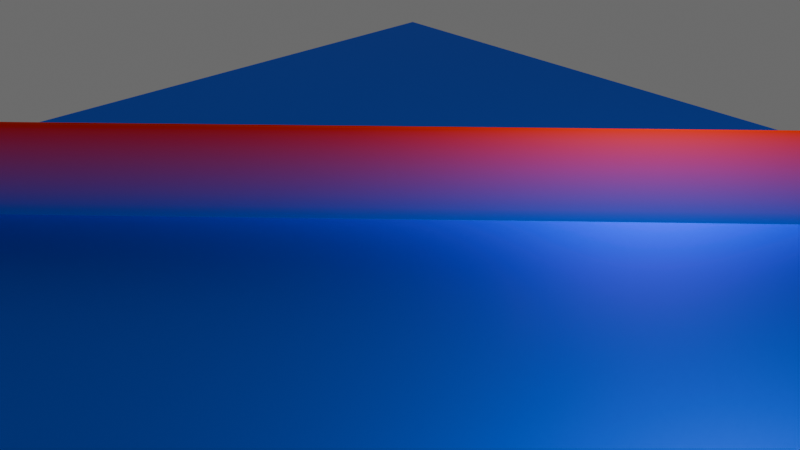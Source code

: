 # Source: 4.0.1_-_.blend  (saved by Blender 5.0.119; exported with 4.5.12 LTS)
import bpy
from mathutils import Matrix  # noqa: F401  (used for matrix-valued properties, if any)

bpy.ops.wm.read_factory_settings(use_empty=True)
scene = bpy.context.scene
scene.name = 'Scene'

# ---- collections
col_collection = bpy.data.collections.new('Collection'); scene.collection.children.link(col_collection)
col_functiongraph = bpy.data.collections.new('FunctionGraph'); scene.collection.children.link(col_functiongraph)

# ---- materials (node trees are filled in below, after node groups)
mat_x = bpy.data.materials.new('材质')

# ---- node groups
ng_x_y = bpy.data.node_groups.new('网格点x,y列表', 'GeometryNodeTree')
_s = ng_x_y.interface.new_socket(name='X', in_out='OUTPUT', socket_type='NodeSocketFloat')
_s = ng_x_y.interface.new_socket(name='Y', in_out='OUTPUT', socket_type='NodeSocketFloat')
_N = ng_x_y.nodes; _L = ng_x_y.links
n0 = _N.new('NodeGroupOutput'); n0.name = '组输出'; n0.location = (293, 21)
n1 = _N.new('GeometryNodeInputPosition'); n1.name = '位置'; n1.location = (-68, -44)
n2 = _N.new('ShaderNodeSeparateXYZ'); n2.name = '分离 XYZ'; n2.location = (113, 21)
_L.new(n1.outputs[0], n2.inputs[0])
_L.new(n2.outputs[0], n0.inputs[0])
_L.new(n2.outputs[1], n0.inputs[1])
n0.is_active_output = True
ng_x = bpy.data.node_groups.new('函数', 'GeometryNodeTree')
_s = ng_x.interface.new_socket(name='z', in_out='OUTPUT', socket_type='NodeSocketFloat')
_s = ng_x.interface.new_socket(name='x', in_out='INPUT', socket_type='NodeSocketFloat')
_s.default_value = 0.5
_s.min_value = -1e+04
_s.max_value = 1e+04
_s = ng_x.interface.new_socket(name='y', in_out='INPUT', socket_type='NodeSocketFloat')
_s.default_value = 0.5
_s.min_value = -1e+04
_s.max_value = 1e+04
_N = ng_x.nodes; _L = ng_x.links
n0 = _N.new('NodeGroupOutput'); n0.name = '组输出'; n0.location = (765, 39)
n1 = _N.new('NodeGroupInput'); n1.name = '组输入'; n1.location = (-214, 0)
n2 = _N.new('ShaderNodeMath'); n2.name = '运算'; n2.location = (29, -36)
n2.operation = 'COMPARE'
n2.inputs[2].default_value = 0.02
n3 = _N.new('NodeFrame'); n3.name = '帧.001'; n3.location = (299, 52)
n3.label = 'z=f(x,y),输出值为z'
n3.width = 198
n2.parent = n3
_L.new(n1.outputs[0], n2.inputs[0])
_L.new(n1.outputs[1], n2.inputs[1])
_L.new(n2.outputs[0], n0.inputs[0])
n0.is_active_output = True
ng_x_1 = bpy.data.node_groups.new('生成初始网格&均匀采样点数量', 'GeometryNodeTree')
_s = ng_x_1.interface.new_socket(name='网格几何数据', in_out='OUTPUT', socket_type='NodeSocketGeometry')
_s = ng_x_1.interface.new_socket(name='x方向上的平面的边长', in_out='INPUT', socket_type='NodeSocketFloat')
_s.default_value = -1.0
_s.min_value = -1e+04
_s.max_value = 1e+04
_s = ng_x_1.interface.new_socket(name='y方向上的平面的边长', in_out='INPUT', socket_type='NodeSocketFloat')
_s.default_value = 1.0
_s.min_value = -1e+04
_s.max_value = 1e+04
_s = ng_x_1.interface.new_socket(name='x方向上的顶点数量', in_out='INPUT', socket_type='NodeSocketInt')
_s.default_value = 100
_s.min_value = 1
_s.max_value = 100000
_s = ng_x_1.interface.new_socket(name='y方向上的顶点数量', in_out='INPUT', socket_type='NodeSocketInt')
_s.default_value = 100
_s.min_value = 1
_s.max_value = 100000
_N = ng_x_1.nodes; _L = ng_x_1.links
n0 = _N.new('NodeGroupOutput'); n0.name = '组输出'; n0.location = (412, 60)
n1 = _N.new('NodeGroupInput'); n1.name = '组输入'; n1.location = (-58, 81)
n2 = _N.new('GeometryNodeMeshGrid'); n2.name = '栅格'; n2.location = (165, 123)
_L.new(n2.outputs[0], n0.inputs[0])
_L.new(n1.outputs[0], n2.inputs[0])
_L.new(n1.outputs[1], n2.inputs[1])
_L.new(n1.outputs[2], n2.inputs[2])
_L.new(n1.outputs[3], n2.inputs[3])
n0.is_active_output = True
ng_i_______i = bpy.data.node_groups.new('输入[i]->点列表[i]', 'GeometryNodeTree')
_s = ng_i_______i.interface.new_socket(name='Geometry', in_out='OUTPUT', socket_type='NodeSocketGeometry')
_s = ng_i_______i.interface.new_socket(name='点列表 - 直接接几何数据', in_out='INPUT', socket_type='NodeSocketGeometry')
_s.description = '直接接几何数据,是自动解算点列表的'
_s = ng_i_______i.interface.new_socket(name='Selection', in_out='INPUT', socket_type='NodeSocketBool')
_s.default_value = True
_s.hide_value = True
_s = ng_i_______i.interface.new_socket(name='输入列表 - 位置', in_out='INPUT', socket_type='NodeSocketVector')
_s.hide_value = True
_s.default_input = 'POSITION'
_s = ng_i_______i.interface.new_socket(name='输入列表 - 偏移', in_out='INPUT', socket_type='NodeSocketVector')
_s.subtype = 'TRANSLATION'
_N = ng_i_______i.nodes; _L = ng_i_______i.links
n0 = _N.new('NodeGroupInput'); n0.name = '组输入'; n0.location = (-440, 0)
n1 = _N.new('NodeGroupOutput'); n1.name = '组输出'; n1.location = (300, 0)
n2 = _N.new('GeometryNodeSetPosition'); n2.name = '设置位置'; n2.location = (-70, 0)
_L.new(n0.outputs[0], n2.inputs[0])
_L.new(n0.outputs[1], n2.inputs[1])
_L.new(n0.outputs[2], n2.inputs[2])
_L.new(n0.outputs[3], n2.inputs[3])
_L.new(n2.outputs[0], n1.inputs[0])
n1.is_active_output = True
ng_x_2 = bpy.data.node_groups.new('网格点列表同索引点替换&构建初始网格', 'GeometryNodeTree')
_s = ng_x_2.interface.new_socket(name='Geometry', in_out='OUTPUT', socket_type='NodeSocketGeometry')
_s = ng_x_2.interface.new_socket(name='x方向上的平面的边长', in_out='INPUT', socket_type='NodeSocketFloat')
_s.default_value = 2.0
_s.min_value = -1e+04
_s.max_value = 1e+04
_s = ng_x_2.interface.new_socket(name='y方向上的平面的边长', in_out='INPUT', socket_type='NodeSocketFloat')
_s.default_value = 2.0
_s.min_value = -1e+04
_s.max_value = 1e+04
_s = ng_x_2.interface.new_socket(name='x方向上的顶点数量', in_out='INPUT', socket_type='NodeSocketInt')
_s.default_value = 100
_s.min_value = 1
_s.max_value = 100000
_s = ng_x_2.interface.new_socket(name='y方向上的顶点数量', in_out='INPUT', socket_type='NodeSocketInt')
_s.default_value = 100
_s.min_value = 1
_s.max_value = 100000
_s = ng_x_2.interface.new_socket(name='X', in_out='INPUT', socket_type='NodeSocketFloat')
_s.min_value = -1e+04
_s.max_value = 1e+04
_s = ng_x_2.interface.new_socket(name='Y', in_out='INPUT', socket_type='NodeSocketFloat')
_s.min_value = -1e+04
_s.max_value = 1e+04
_s = ng_x_2.interface.new_socket(name='Z', in_out='INPUT', socket_type='NodeSocketFloat')
_s.min_value = -1e+04
_s.max_value = 1e+04
ng_x_2.description = '输入的x,y,z列表[i]->初始采样点x,y,z列表[i]'
_N = ng_x_2.nodes; _L = ng_x_2.links
n0 = _N.new('NodeGroupOutput'); n0.name = '组输出'; n0.location = (406, 0)
n1 = _N.new('NodeGroupInput'); n1.name = '组输入'; n1.location = (-350, 0)
n2 = _N.new('ShaderNodeCombineXYZ'); n2.name = '合并 XYZ.002'; n2.location = (-107, -112)
n3 = _N.new('GeometryNodeGroup'); n3.name = '群组.001'; n3.location = (-150, 107)
n3.width = 232
n3.node_tree = ng_x_1
n4 = _N.new('GeometryNodeGroup'); n4.name = '设置位置'; n4.location = (150, 112)
n4.width = 206
n4.node_tree = ng_i_______i
n4.inputs[1].default_value = True
n4.inputs[3].default_value = (0.0, 0.0, 0.0)
_L.new(n3.outputs[0], n4.inputs[0])
_L.new(n2.outputs[0], n4.inputs[2])
_L.new(n1.outputs[4], n2.inputs[0])
_L.new(n1.outputs[5], n2.inputs[1])
_L.new(n1.outputs[6], n2.inputs[2])
_L.new(n4.outputs[0], n0.inputs[0])
_L.new(n1.outputs[0], n3.inputs[0])
_L.new(n1.outputs[1], n3.inputs[1])
_L.new(n1.outputs[2], n3.inputs[2])
_L.new(n1.outputs[3], n3.inputs[3])
n0.is_active_output = True
ng_x_3 = bpy.data.node_groups.new('几何节点', 'GeometryNodeTree')
_s = ng_x_3.interface.new_socket(name='几何数据', in_out='OUTPUT', socket_type='NodeSocketGeometry')
_s = ng_x_3.interface.new_socket(name='几何数据', in_out='INPUT', socket_type='NodeSocketGeometry')
ng_x_3.is_modifier = True
_N = ng_x_3.nodes; _L = ng_x_3.links
n0 = _N.new('GeometryNodeGroup'); n0.name = '群组'; n0.location = (29, -135)
n0.node_tree = ng_x_y
n1 = _N.new('NodeGroupOutput'); n1.name = '组输出'; n1.location = (2402, 187)
n2 = _N.new('ShaderNodeValToRGB'); n2.name = '颜色渐变'; n2.location = (1104, 49)
n2.color_ramp.interpolation = 'EASE'
while len(n2.color_ramp.elements) > 1: n2.color_ramp.elements.remove(n2.color_ramp.elements[-1])
n2.color_ramp.elements[0].position = 0.0; n2.color_ramp.elements[0].color = (0.0, 0.1329, 1.0, 1.0)
_e = n2.color_ramp.elements.new(0.333); _e.color = (0.0, 0.6038, 0.3185, 1.0)
_e = n2.color_ramp.elements.new(0.666); _e.color = (1.0, 0.6038, 0.0, 1.0)
_e = n2.color_ramp.elements.new(1.0); _e.color = (1.0, 0.0331, 0.0, 1.0)
n3 = _N.new('GeometryNodeStoreNamedAttribute'); n3.name = '存储已命名属性'; n3.location = (1790, 234)
n3.data_type = 'FLOAT_COLOR'
n3.inputs[2].default_value = 'col'
n4 = _N.new('GeometryNodeSetMaterial'); n4.name = '设置材质'; n4.location = (2000, 183)
n4.inputs[2].default_value = mat_x
n5 = _N.new('GeometryNodeAttributeStatistic'); n5.name = '属性统计'; n5.location = (578, -45)
n6 = _N.new('GeometryNodeStoreNamedAttribute'); n6.name = '存储已命名属性.001'; n6.location = (1792, 17)
n6.inputs[2].default_value = 'awa'
n7 = _N.new('NodeFrame'); n7.name = '帧'; n7.location = (-438, 12)
n7.label = '完成函数网格构建'
n7.width = 764
n8 = _N.new('ShaderNodeMapRange'); n8.name = '映射范围'; n8.location = (835, 2)
n9 = _N.new('GeometryNodeStoreNamedAttribute'); n9.name = '存储已命名属性.002'; n9.location = (1790, -160)
n9.inputs[2].default_value = 'awa1'
n10 = _N.new('GeometryNodeGroup'); n10.name = '群组.002'; n10.location = (267, -248)
n10.node_tree = ng_x
n11 = _N.new('GeometryNodeGroup'); n11.name = '群组.003'; n11.location = (489, -36)
n11.width = 246
n11.node_tree = ng_x_2
n11.inputs[0].default_value = 10.0
n11.inputs[1].default_value = 10.0
n11.inputs[2].default_value = 1000
n11.inputs[3].default_value = 1000
n12 = _N.new('GeometryNodeSetShadeSmooth'); n12.name = '设置着色平滑'; n12.location = (2206, 208)
n0.parent = n7
n10.parent = n7
n11.parent = n7
_L.new(n11.outputs[0], n3.inputs[0])
_L.new(n3.outputs[0], n6.inputs[0])
_L.new(n8.outputs[0], n2.inputs[0])
_L.new(n8.outputs[0], n6.inputs[3])
_L.new(n6.outputs[0], n9.inputs[0])
_L.new(n9.outputs[0], n4.inputs[0])
_L.new(n5.outputs[3], n8.inputs[1])
_L.new(n5.outputs[4], n8.inputs[2])
_L.new(n0.outputs[0], n10.inputs[0])
_L.new(n0.outputs[1], n10.inputs[1])
_L.new(n10.outputs[0], n5.inputs[2])
_L.new(n10.outputs[0], n8.inputs[0])
_L.new(n10.outputs[0], n9.inputs[3])
_L.new(n0.outputs[0], n11.inputs[4])
_L.new(n0.outputs[1], n11.inputs[5])
_L.new(n10.outputs[0], n11.inputs[6])
_L.new(n11.outputs[0], n5.inputs[0])
_L.new(n2.outputs[0], n3.inputs[3])
_L.new(n4.outputs[0], n12.inputs[0])
_L.new(n12.outputs[0], n1.inputs[0])
n1.is_active_output = True

# ---- material node trees
mat_x.use_nodes = True; mat_x.node_tree.nodes.clear()
_N = mat_x.node_tree.nodes; _L = mat_x.node_tree.links
n0 = _N.new('ShaderNodeBsdfPrincipled'); n0.name = '原理化 BSDF'; n0.location = (-12, 98)
n0.inputs[1].default_value = 1.0
n1 = _N.new('ShaderNodeOutputMaterial'); n1.name = '材质输出'; n1.location = (331, 118)
n2 = _N.new('ShaderNodeVertexColor'); n2.name = '颜色属性'; n2.location = (-261, 90)
n2.layer_name = 'col'
_L.new(n0.outputs[0], n1.inputs[0])
_L.new(n2.outputs[0], n0.inputs[0])
n1.is_active_output = True

# ---- world
world_world = bpy.data.worlds.new('World'); scene.world = world_world
world_world.use_nodes = True; world_world.node_tree.nodes.clear()
_N = world_world.node_tree.nodes; _L = world_world.node_tree.links
n0 = _N.new('ShaderNodeBackground'); n0.name = '背景'; n0.location = (0, 0)
n0.inputs[0].default_value = (0.15, 0.15, 0.15, 1.0)
n1 = _N.new('ShaderNodeOutputWorld'); n1.name = '世界输出'; n1.location = (0, 0)
_L.new(n0.outputs[0], n1.inputs[0])
n1.is_active_output = True
world_world.color = (0.05088, 0.05088, 0.05088)
world_world.sun_shadow_jitter_overblur = 0.0

# ---- cameras
cam_camera = bpy.data.cameras.new('Camera')
cam_camera.clip_end = 100.0
cam_camera.ortho_scale = 7.314

# ---- lights
light_light = bpy.data.lights.new('Light', 'POINT')
light_light.energy = 1000.0
light_light.shadow_soft_size = 0.1

# ---- meshes
me_x = bpy.data.meshes.new('立方体')
me_x.from_pydata([(-1.0, -1.0, -1.0), (-1.0, -1.0, 1.0), (-1.0, 1.0, -1.0), (-1.0, 1.0, 1.0), (1.0, -1.0, -1.0), (1.0, -1.0, 1.0), (1.0, 1.0, -1.0), (1.0, 1.0, 1.0)], [], [(0, 1, 3, 2), (2, 3, 7, 6), (6, 7, 5, 4), (4, 5, 1, 0), (2, 6, 4, 0), (7, 3, 1, 5)])
_uv = me_x.uv_layers.new(name='UV贴图')
_uv.uv.foreach_set('vector', [0.375, 0.0, 0.625, 0.0, 0.625, 0.25, 0.375, 0.25, 0.375, 0.25, 0.625, 0.25, 0.625, 0.5, 0.375, 0.5, 0.375, 0.5, 0.625, 0.5, 0.625, 0.75, 0.375, 0.75, 0.375, 0.75, 0.625, 0.75, 0.625, 1.0, 0.375, 1.0, 0.125, 0.5, 0.375, 0.5, 0.375, 0.75, 0.125, 0.75, 0.625, 0.5, 0.875, 0.5, 0.875, 0.75, 0.625, 0.75])
me_x.materials.append(mat_x)
me_x.update()

# ---- objects
ob_x = bpy.data.objects.new('立方体', me_x)
ob_light = bpy.data.objects.new('Light', light_light)
ob_camera = bpy.data.objects.new('Camera', cam_camera)

# ---- transforms, parenting, visibility, modifiers, constraints
ob_x.location = (0.0, 0.0, 0.0)
_m = ob_x.modifiers.new('几何节点', 'NODES')
_m.node_group = ng_x_3
ob_light.location = (4.076, 1.005, 5.904)
ob_light.rotation_euler = (0.6503, 0.05522, 1.866)
ob_light.lock_rotations_4d = False
ob_light.empty_display_type = 'ARROWS'
ob_light.color = (0.0, 0.0, 0.0, 0.0)
ob_light.lineart.crease_threshold = 0.0
ob_camera.location = (7.359, -6.926, 4.958)
ob_camera.rotation_euler = (1.109, 0.0, 0.8149)
ob_camera.lock_rotations_4d = False
ob_camera.empty_display_type = 'ARROWS'
ob_camera.color = (0.0, 0.0, 0.0, 0.0)
ob_camera.display_type = 'WIRE'
ob_camera.lineart.crease_threshold = 0.0

# ---- collection membership
col_functiongraph.objects.link(ob_x)
col_functiongraph.objects.link(ob_light)
col_functiongraph.objects.link(ob_camera)

# ---- scene / render settings (as saved in the file)
scene.camera = ob_camera
scene.frame_start = 1; scene.frame_end = 250; scene.frame_set(1)
scene.render.engine = 'BLENDER_EEVEE_NEXT'
scene.render.bake_bias = 0.0
scene.render.bake_samples = 0
scene.cycles.sampling_pattern = 'TABULATED_SOBOL'
scene.eevee.use_volume_custom_range = False
bpy.context.view_layer.update()
